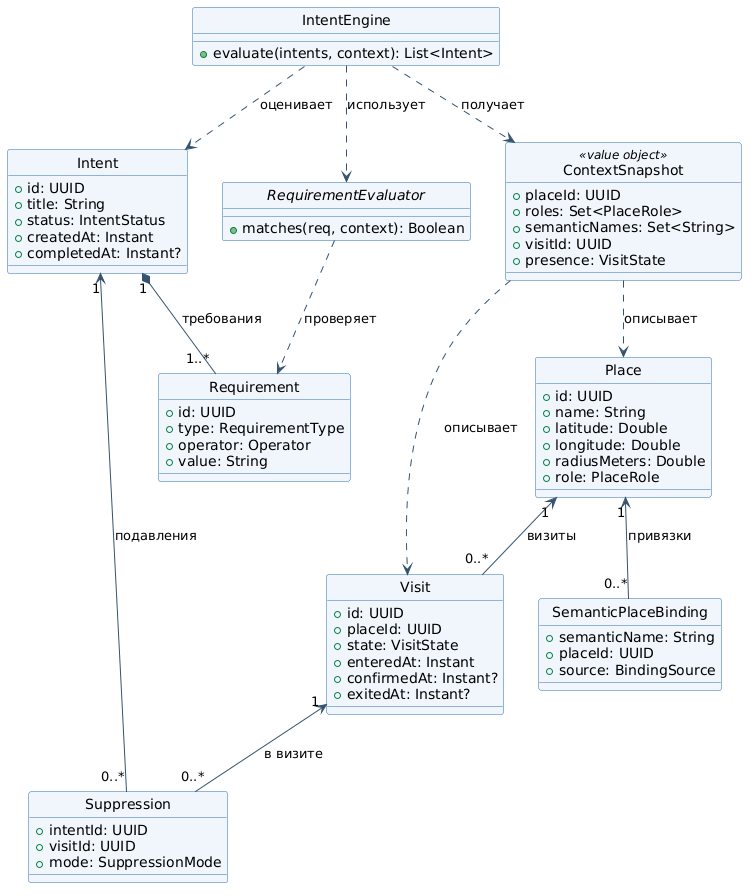

The diagram above was rendered by PlantUML. Its source (embedded in the PNG):
@startuml
skinparam backgroundColor white
skinparam shadowing false
skinparam defaultFontName "DejaVu Sans"
skinparam class {
  BackgroundColor #F0F6FB
  BorderColor #2D70B2
  ArrowColor #35536E
}
hide circle

class Intent {
  +id: UUID
  +title: String
  +status: IntentStatus
  +createdAt: Instant
  +completedAt: Instant?
}
class Requirement {
  +id: UUID
  +type: RequirementType
  +operator: Operator
  +value: String
}
class Place {
  +id: UUID
  +name: String
  +latitude: Double
  +longitude: Double
  +radiusMeters: Double
  +role: PlaceRole
}
class SemanticPlaceBinding {
  +semanticName: String
  +placeId: UUID
  +source: BindingSource
}
class Visit {
  +id: UUID
  +placeId: UUID
  +state: VisitState
  +enteredAt: Instant
  +confirmedAt: Instant?
  +exitedAt: Instant?
}
class Suppression {
  +intentId: UUID
  +visitId: UUID
  +mode: SuppressionMode
}
class ContextSnapshot <<value object>> {
  +placeId: UUID
  +roles: Set<PlaceRole>
  +semanticNames: Set<String>
  +visitId: UUID
  +presence: VisitState
}
interface RequirementEvaluator {
  +matches(req, context): Boolean
}
class IntentEngine {
  +evaluate(intents, context): List<Intent>
}

Intent "1" *-- "1..*" Requirement : требования
Place "1" <-- "0..*" Visit : визиты
Place "1" <-- "0..*" SemanticPlaceBinding : привязки
Intent "1" <-- "0..*" Suppression : подавления
Visit "1" <-- "0..*" Suppression : в визите
IntentEngine ..> RequirementEvaluator : использует
IntentEngine ..> ContextSnapshot : получает
IntentEngine ..> Intent : оценивает
RequirementEvaluator ..> Requirement : проверяет
ContextSnapshot ..> Visit : описывает
ContextSnapshot ..> Place : описывает
@enduml